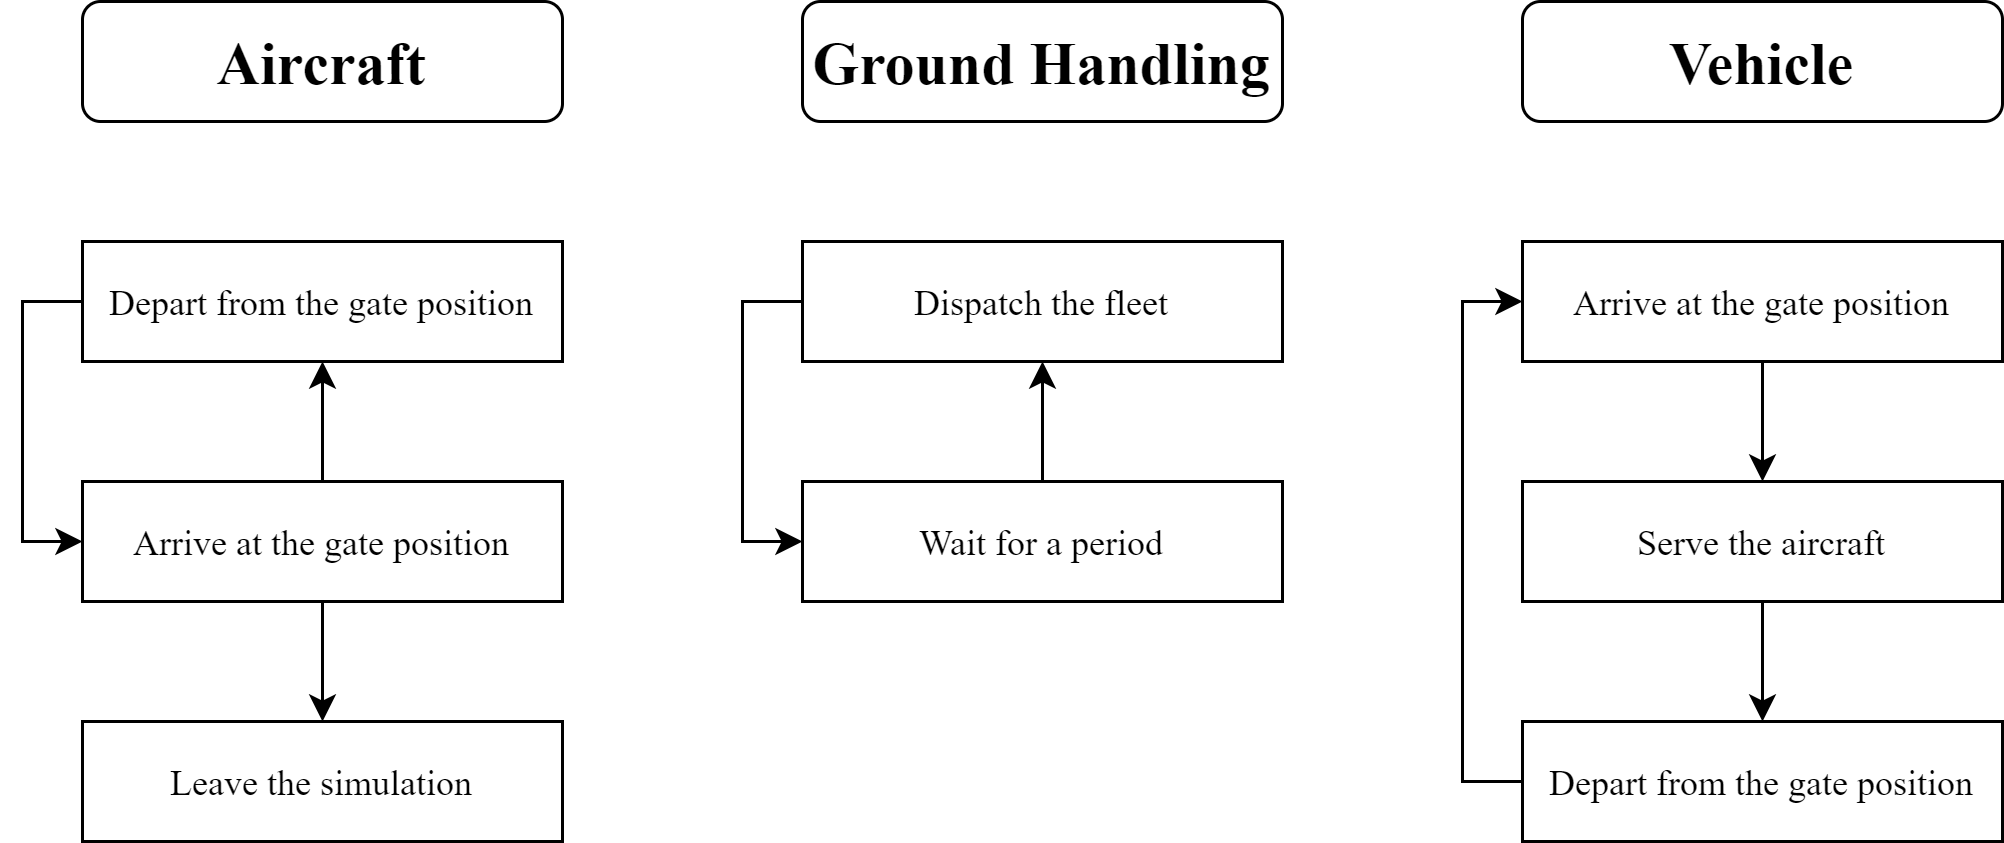

The diagram above was exported from draw.io. Its source (the exported page's mxGraphModel, read from the mxfile embedded in the PNG):
<mxGraphModel dx="782" dy="543" grid="1" gridSize="10" guides="1" tooltips="1" connect="1" arrows="1" fold="1" page="1" pageScale="1" pageWidth="827" pageHeight="1169" math="0" shadow="0">
  <root>
    <mxCell id="0" />
    <mxCell id="1" parent="0" />
    <mxCell id="9cA1Rgx59EWeT8e1rC2x-4" value="" style="edgeStyle=orthogonalEdgeStyle;rounded=0;orthogonalLoop=1;jettySize=auto;html=1;fontFamily=Times New Roman;" edge="1" parent="1" source="9cA1Rgx59EWeT8e1rC2x-1" target="9cA1Rgx59EWeT8e1rC2x-3">
      <mxGeometry relative="1" as="geometry" />
    </mxCell>
    <mxCell id="9cA1Rgx59EWeT8e1rC2x-8" value="" style="edgeStyle=orthogonalEdgeStyle;rounded=0;orthogonalLoop=1;jettySize=auto;html=1;fontFamily=Times New Roman;" edge="1" parent="1" source="9cA1Rgx59EWeT8e1rC2x-1" target="9cA1Rgx59EWeT8e1rC2x-7">
      <mxGeometry relative="1" as="geometry" />
    </mxCell>
    <mxCell id="9cA1Rgx59EWeT8e1rC2x-1" value="Arrive at the gate position" style="rounded=0;whiteSpace=wrap;html=1;fontFamily=Times New Roman;" vertex="1" parent="1">
      <mxGeometry x="80" y="200" width="160" height="40" as="geometry" />
    </mxCell>
    <mxCell id="9cA1Rgx59EWeT8e1rC2x-5" style="edgeStyle=orthogonalEdgeStyle;rounded=0;orthogonalLoop=1;jettySize=auto;html=1;exitX=0;exitY=0.5;exitDx=0;exitDy=0;entryX=0;entryY=0.5;entryDx=0;entryDy=0;fontFamily=Times New Roman;" edge="1" parent="1" source="9cA1Rgx59EWeT8e1rC2x-3" target="9cA1Rgx59EWeT8e1rC2x-1">
      <mxGeometry relative="1" as="geometry" />
    </mxCell>
    <mxCell id="9cA1Rgx59EWeT8e1rC2x-3" value="Depart from the gate position" style="rounded=0;whiteSpace=wrap;html=1;fontFamily=Times New Roman;" vertex="1" parent="1">
      <mxGeometry x="80" y="120" width="160" height="40" as="geometry" />
    </mxCell>
    <mxCell id="9cA1Rgx59EWeT8e1rC2x-7" value="Leave the simulation" style="rounded=0;whiteSpace=wrap;html=1;fontFamily=Times New Roman;" vertex="1" parent="1">
      <mxGeometry x="80" y="280" width="160" height="40" as="geometry" />
    </mxCell>
    <mxCell id="9cA1Rgx59EWeT8e1rC2x-9" value="Aircraft" style="rounded=1;whiteSpace=wrap;html=1;fontSize=20;fontFamily=Times New Roman;fontStyle=1" vertex="1" parent="1">
      <mxGeometry x="80" y="40" width="160" height="40" as="geometry" />
    </mxCell>
    <mxCell id="9cA1Rgx59EWeT8e1rC2x-10" value="" style="edgeStyle=orthogonalEdgeStyle;rounded=0;orthogonalLoop=1;jettySize=auto;html=1;fontFamily=Times New Roman;" edge="1" parent="1" source="9cA1Rgx59EWeT8e1rC2x-12" target="9cA1Rgx59EWeT8e1rC2x-14">
      <mxGeometry relative="1" as="geometry" />
    </mxCell>
    <mxCell id="9cA1Rgx59EWeT8e1rC2x-12" value="Wait for a period" style="rounded=0;whiteSpace=wrap;html=1;fontFamily=Times New Roman;" vertex="1" parent="1">
      <mxGeometry x="320" y="200" width="160" height="40" as="geometry" />
    </mxCell>
    <mxCell id="9cA1Rgx59EWeT8e1rC2x-13" style="edgeStyle=orthogonalEdgeStyle;rounded=0;orthogonalLoop=1;jettySize=auto;html=1;exitX=0;exitY=0.5;exitDx=0;exitDy=0;entryX=0;entryY=0.5;entryDx=0;entryDy=0;fontFamily=Times New Roman;" edge="1" parent="1" source="9cA1Rgx59EWeT8e1rC2x-14" target="9cA1Rgx59EWeT8e1rC2x-12">
      <mxGeometry relative="1" as="geometry" />
    </mxCell>
    <mxCell id="9cA1Rgx59EWeT8e1rC2x-14" value="Dispatch the fleet" style="rounded=0;whiteSpace=wrap;html=1;fontFamily=Times New Roman;" vertex="1" parent="1">
      <mxGeometry x="320" y="120" width="160" height="40" as="geometry" />
    </mxCell>
    <mxCell id="9cA1Rgx59EWeT8e1rC2x-16" value="Ground Handling" style="rounded=1;whiteSpace=wrap;html=1;fontSize=20;fontFamily=Times New Roman;fontStyle=1" vertex="1" parent="1">
      <mxGeometry x="320" y="40" width="160" height="40" as="geometry" />
    </mxCell>
    <mxCell id="9cA1Rgx59EWeT8e1rC2x-18" value="" style="edgeStyle=orthogonalEdgeStyle;rounded=0;orthogonalLoop=1;jettySize=auto;html=1;fontFamily=Times New Roman;" edge="1" parent="1" source="9cA1Rgx59EWeT8e1rC2x-19" target="9cA1Rgx59EWeT8e1rC2x-22">
      <mxGeometry relative="1" as="geometry" />
    </mxCell>
    <mxCell id="9cA1Rgx59EWeT8e1rC2x-19" value="Arrive at the gate position" style="rounded=0;whiteSpace=wrap;html=1;fontFamily=Times New Roman;" vertex="1" parent="1">
      <mxGeometry x="560" y="120" width="160" height="40" as="geometry" />
    </mxCell>
    <mxCell id="9cA1Rgx59EWeT8e1rC2x-20" style="edgeStyle=orthogonalEdgeStyle;rounded=0;orthogonalLoop=1;jettySize=auto;html=1;exitX=0;exitY=0.5;exitDx=0;exitDy=0;entryX=0;entryY=0.5;entryDx=0;entryDy=0;fontFamily=Times New Roman;" edge="1" parent="1" source="9cA1Rgx59EWeT8e1rC2x-21" target="9cA1Rgx59EWeT8e1rC2x-19">
      <mxGeometry relative="1" as="geometry" />
    </mxCell>
    <mxCell id="9cA1Rgx59EWeT8e1rC2x-21" value="Depart from the gate position" style="rounded=0;whiteSpace=wrap;html=1;fontFamily=Times New Roman;" vertex="1" parent="1">
      <mxGeometry x="560" y="280" width="160" height="40" as="geometry" />
    </mxCell>
    <mxCell id="9cA1Rgx59EWeT8e1rC2x-24" style="edgeStyle=orthogonalEdgeStyle;rounded=0;orthogonalLoop=1;jettySize=auto;html=1;entryX=0.5;entryY=0;entryDx=0;entryDy=0;fontFamily=Times New Roman;fontSize=20;" edge="1" parent="1" source="9cA1Rgx59EWeT8e1rC2x-22" target="9cA1Rgx59EWeT8e1rC2x-21">
      <mxGeometry relative="1" as="geometry" />
    </mxCell>
    <mxCell id="9cA1Rgx59EWeT8e1rC2x-22" value="Serve the aircraft" style="rounded=0;whiteSpace=wrap;html=1;fontFamily=Times New Roman;" vertex="1" parent="1">
      <mxGeometry x="560" y="200" width="160" height="40" as="geometry" />
    </mxCell>
    <mxCell id="9cA1Rgx59EWeT8e1rC2x-23" value="Vehicle" style="rounded=1;whiteSpace=wrap;html=1;fontSize=20;fontFamily=Times New Roman;fontStyle=1" vertex="1" parent="1">
      <mxGeometry x="560" y="40" width="160" height="40" as="geometry" />
    </mxCell>
  </root>
</mxGraphModel>